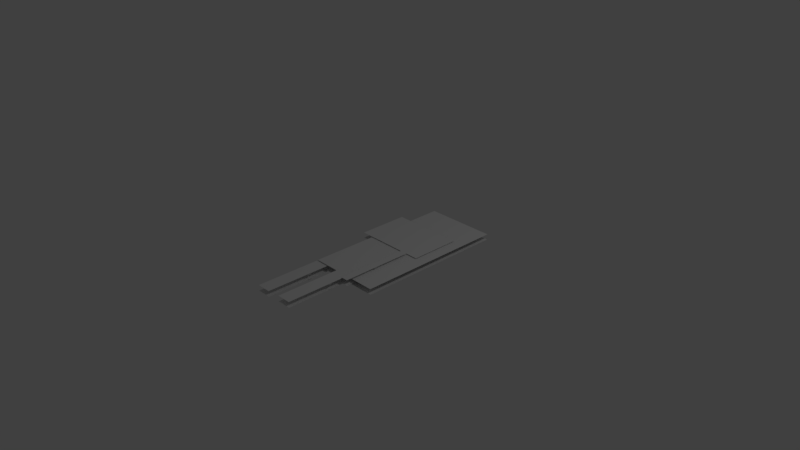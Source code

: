 # Source: sprite.blend  (saved by Blender 2.79.0; exported with 4.5.12 LTS)
import bpy
from mathutils import Matrix  # noqa: F401  (used for matrix-valued properties, if any)

bpy.ops.wm.read_factory_settings(use_empty=True)
scene = bpy.context.scene
scene.name = 'Scene'

# ---- collections
col_collection_1 = bpy.data.collections.new('Collection 1'); scene.collection.children.link(col_collection_1)

# ---- world
world_world = bpy.data.worlds.new('World'); scene.world = world_world
world_world.color = (0.05088, 0.05088, 0.05088)
world_world.use_sun_shadow = False
world_world.sun_shadow_jitter_overblur = 0.0
world_world.cycles.sampling_method = 'MANUAL'

# ---- cameras
cam_camera = bpy.data.cameras.new('Camera')
cam_camera.clip_end = 100.0
cam_camera.lens = 35.0
cam_camera.sensor_width = 32.0
cam_camera.sensor_height = 18.0
cam_camera.ortho_scale = 7.314
cam_camera.dof.focus_distance = 0.0
cam_camera.dof.aperture_fstop = 128.0

# ---- lights
light_lamp = bpy.data.lights.new('Lamp', 'POINT')
light_lamp.transmission_factor = 0.0
light_lamp.cutoff_distance = 30.0
light_lamp.energy = 100.0
light_lamp.shadow_buffer_clip_start = 1.001
light_lamp.shadow_soft_size = 0.1
light_lamp.shadow_maximum_resolution = 0.006
light_lamp.use_absolute_resolution = True

# ---- meshes
me_plane = bpy.data.meshes.new('Plane')
me_plane.from_pydata([(-0.323, -0.5824, -7.719e-06), (0.677, -0.5824, -7.719e-06), (-0.323, 1.518, -7.719e-06), (0.677, 1.518, -7.719e-06), (-0.3362, -0.4824, -0.01193), (-0.1362, -0.4824, -0.01193), (-0.3362, -0.8824, -0.01193), (-0.1362, -0.8824, -0.01193), (0.06382, -0.4824, 0.01408), (0.2638, -0.4824, 0.01408), (0.06382, -0.8824, 0.01408), (0.2638, -0.8824, 0.01408), (0.2638, 0.3176, 0.02964), (0.3638, 0.3176, 0.02964), (0.2638, -0.1824, 0.02964), (0.3638, -0.1824, 0.02964), (-0.323, 0.3176, -0.02217), (-0.223, 0.3176, -0.02217), (-0.323, -0.1824, -0.02217), (-0.223, -0.1824, -0.02217), (-0.4819, 0.3341, 0.01184), (0.5181, 0.3341, 0.01184), (-0.4819, 1.034, 0.01184), (0.5181, 1.034, 0.01184), (-0.3362, -1.482, -0.01193), (-0.1362, -1.482, -0.01193), (-0.3362, -0.8824, -0.01193), (-0.1362, -0.8824, -0.01193), (0.06382, -1.482, 0.01408), (0.2638, -1.482, 0.01408), (0.06382, -0.8824, 0.01408), (0.2638, -0.8824, 0.01408), (0.2638, -0.6824, 0.02964), (0.3638, -0.6824, 0.02964), (0.2638, -0.1824, 0.02964), (0.3638, -0.1824, 0.02964), (-0.323, -0.6824, -0.02217), (-0.223, -0.6824, -0.02217), (-0.323, -0.1824, -0.02217), (-0.223, -0.1824, -0.02217), (-0.223, -0.6325, -0.02217), (0.2638, -0.1824, 0.01682), (0.3638, -0.1824, 0.01682), (-0.323, -0.1824, -0.03498), (-0.223, -0.1824, -0.03498), (-0.3362, -0.8824, -0.02474), (-0.1362, -0.8824, -0.02474), (0.06382, -0.8824, 0.00126), (0.2638, -0.8824, 0.00126), (0.2638, -0.2324, 0.01682), (0.3638, -0.2324, 0.01682), (-0.323, -0.2324, -0.03498), (-0.223, -0.2324, -0.03498), (-0.3362, -0.8325, -0.02474), (-0.1362, -0.8325, -0.02474), (0.06382, -0.8325, 0.00126), (0.2638, -0.8325, 0.00126), (-0.323, -0.5824, -0.07744), (0.677, -0.5824, -0.07744), (-0.323, 1.518, -0.07744), (0.677, 1.518, -0.07744), (-0.3362, -0.4824, -0.08936), (-0.1362, -0.4824, -0.08936), (-0.3362, -0.8824, -0.08936), (-0.1362, -0.8824, -0.08936), (0.06382, -0.4824, -0.06335), (0.2638, -0.4824, -0.06335), (0.06382, -0.8824, -0.06335), (0.2638, -0.8824, -0.06335), (0.2638, 0.3176, -0.04779), (0.3638, 0.3176, -0.04779), (0.2638, -0.1824, -0.04779), (0.3638, -0.1824, -0.04779), (-0.323, 0.3176, -0.0996), (-0.223, 0.3176, -0.0996), (-0.323, -0.1824, -0.0996), (-0.223, -0.1824, -0.0996), (-0.4819, 0.3341, -0.06559), (0.5181, 0.3341, -0.06559), (-0.4819, 1.034, -0.06559), (0.5181, 1.034, -0.06559), (-0.3362, -1.482, -0.08936), (-0.1362, -1.482, -0.08936), (-0.3362, -0.8824, -0.08936), (-0.1362, -0.8824, -0.08936), (0.06382, -1.482, -0.06335), (0.2638, -1.482, -0.06335), (0.06382, -0.8824, -0.06335), (0.2638, -0.8824, -0.06335), (0.2638, -0.6824, -0.04779), (0.3638, -0.6824, -0.04779), (0.2638, -0.1824, -0.04779), (0.3638, -0.1824, -0.04779), (-0.323, -0.6824, -0.0996), (-0.223, -0.6824, -0.0996), (-0.323, -0.1824, -0.0996), (-0.223, -0.1824, -0.0996), (-0.223, -0.6325, -0.0996), (0.2638, -0.1824, -0.06061), (0.3638, -0.1824, -0.06061), (-0.323, -0.1824, -0.1124), (-0.223, -0.1824, -0.1124), (-0.3362, -0.8824, -0.1022), (-0.1362, -0.8824, -0.1022), (0.06382, -0.8824, -0.07617), (0.2638, -0.8824, -0.07617), (0.2638, -0.2324, -0.06061), (0.3638, -0.2324, -0.06061), (-0.323, -0.2324, -0.1124), (-0.223, -0.2324, -0.1124), (-0.3362, -0.8325, -0.1022), (-0.1362, -0.8325, -0.1022), (0.06382, -0.8325, -0.07617), (0.2638, -0.8325, -0.07617)], [(37, 40), (94, 97)], [(0, 1, 3, 2), (6, 7, 5, 4), (10, 11, 9, 8), (14, 15, 13, 12), (18, 19, 17, 16), (20, 21, 23, 22), (24, 25, 27, 26), (28, 29, 31, 30), (32, 33, 35, 34), (36, 37, 39, 38), (44, 43, 51, 52), (42, 41, 49, 50), (47, 48, 56, 55), (45, 46, 54, 53), (57, 59, 60, 58), (63, 61, 62, 64), (67, 65, 66, 68), (71, 69, 70, 72), (75, 73, 74, 76), (77, 79, 80, 78), (81, 83, 84, 82), (85, 87, 88, 86), (89, 91, 92, 90), (93, 95, 96, 94), (101, 109, 108, 100), (99, 107, 106, 98), (104, 112, 113, 105), (102, 110, 111, 103)])
_uv = me_plane.uv_layers.new(name='UVMap')
_uv.uv.foreach_set('vector', [0.8125, 0.5312, 1.0, 0.5312, 0.9999, 0.9999, 0.8125, 1.0, 0.0, 0.9375, 0.03125, 0.9375, 0.03125, 1.0, 0.0, 1.0, 0.0, 0.9375, 0.03125, 0.9375, 0.03125, 1.0, 0.0, 1.0, 0.04688, 0.9062, 0.0625, 0.9062, 0.0625, 1.0, 0.04688, 1.0, 0.04688, 0.9062, 0.0625, 0.9062, 0.0625, 1.0, 0.04688, 1.0, 0.09375, 0.8594, 0.2812, 0.8594, 0.2812, 1.0, 0.09375, 1.0, 0.0, 0.8438, 0.03125, 0.8438, 0.03125, 0.9375, 0.0, 0.9375, 0.0, 0.8438, 0.03125, 0.8438, 0.03125, 0.9375, 0.0, 0.9375, 0.04688, 0.7969, 0.0625, 0.7969, 0.0625, 0.9062, 0.04688, 0.9062, 0.04688, 0.7969, 0.0625, 0.7969, 0.0625, 0.9062, 0.04688, 0.9062, 0.0625, 0.9062, 0.04688, 0.9062, 0.04688, 0.9062, 0.0625, 0.9062, 0.0625, 0.9062, 0.04688, 0.9062, 0.04688, 0.9062, 0.0625, 0.9062, 0.0, 0.9375, 0.03125, 0.9375, 0.03125, 0.9375, 0.0, 0.9375, 0.0, 0.9375, 0.03125, 0.9375, 0.03125, 0.9375, 0.0, 0.9375, 0.6094, 0.5312, 0.6094, 1.0, 0.7969, 1.0, 0.7969, 0.5312, 0.0, 0.9375, 0.0, 1.0, 0.03125, 1.0, 0.03125, 0.9375, 0.0, 0.9375, 0.0, 1.0, 0.03125, 1.0, 0.03125, 0.9375, 0.04688, 0.9062, 0.04688, 1.0, 0.0625, 1.0, 0.0625, 0.9062, 0.04688, 0.9062, 0.04688, 1.0, 0.0625, 1.0, 0.0625, 0.9062, 0.2969, 0.8594, 0.2969, 1.0, 0.4844, 1.0, 0.4844, 0.8594, 0.0, 0.8438, 0.0, 0.9375, 0.03125, 0.9375, 0.03125, 0.8438, 0.0, 0.8438, 0.0, 0.9375, 0.03125, 0.9375, 0.03125, 0.8438, 0.04688, 0.7969, 0.04688, 0.9062, 0.0625, 0.9062, 0.0625, 0.7969, 0.04688, 0.7969, 0.04688, 0.9062, 0.0625, 0.9062, 0.0625, 0.7969, 0.0625, 0.9062, 0.0625, 0.9062, 0.04688, 0.9062, 0.04688, 0.9062, 0.0625, 0.9062, 0.0625, 0.9062, 0.04688, 0.9062, 0.04688, 0.9062, 0.0, 0.9375, 0.0, 0.9375, 0.03125, 0.9375, 0.03125, 0.9375, 0.0, 0.9375, 0.0, 0.9375, 0.03125, 0.9375, 0.03125, 0.9375])
me_plane.use_remesh_preserve_volume = False
me_plane.use_remesh_preserve_attributes = False
me_plane.use_mirror_vertex_groups = False
me_plane.update()
arm_armature_001 = bpy.data.armatures.new('Armature.001')  # bones are not reproduced

# ---- objects
ob_armature = bpy.data.objects.new('Armature', arm_armature_001)
ob_plane = bpy.data.objects.new('Plane', me_plane)
ob_lamp = bpy.data.objects.new('Lamp', light_lamp)
ob_camera = bpy.data.objects.new('Camera', cam_camera)

# ---- transforms, parenting, visibility, modifiers, constraints
ob_armature.location = (0.0, 0.0, 0.0)
ob_armature.show_in_front = True
ob_armature.lineart.crease_threshold = 0.0
ob_plane.parent = ob_armature
ob_plane.location = (0.0, 0.0, 8e-06)
ob_plane.lineart.crease_threshold = 0.0
_vg = ob_plane.vertex_groups.new(name='body')
_vg.add([0, 1, 2, 3, 57, 58, 59, 60], 1.0, 'REPLACE')
_vg = ob_plane.vertex_groups.new(name='head')
_vg.add([20, 21, 22, 23, 77, 78, 79, 80], 1.0, 'REPLACE')
_vg = ob_plane.vertex_groups.new(name='bicep.l')
_vg.add([12, 13, 14, 15, 41, 42, 49, 50, 69, 70, 71, 72, 98, 99, 106, 107], 1.0, 'REPLACE')
_vg = ob_plane.vertex_groups.new(name='forearm.l')
_vg.add([32, 33, 34, 35, 89, 90, 91, 92], 1.0, 'REPLACE')
_vg = ob_plane.vertex_groups.new(name='bicep.r')
_vg.add([16, 17, 18, 19, 43, 44, 51, 52, 73, 74, 75, 76, 100, 101, 108, 109], 1.0, 'REPLACE')
_vg = ob_plane.vertex_groups.new(name='forearm.r')
_vg.add([36, 37, 38, 39, 40, 93, 94, 95, 96, 97], 1.0, 'REPLACE')
_vg = ob_plane.vertex_groups.new(name='thigh.r')
_vg.add([4, 5, 6, 7, 61, 62, 63, 64], 1.0, 'REPLACE')
_vg = ob_plane.vertex_groups.new(name='shin.r')
_vg.add([24, 25, 26, 27, 45, 46, 53, 54, 81, 82, 83, 84, 102, 103, 110, 111], 1.0, 'REPLACE')
_vg = ob_plane.vertex_groups.new(name='thigh.l')
_vg.add([8, 9, 10, 11, 65, 66, 67, 68], 1.0, 'REPLACE')
_vg = ob_plane.vertex_groups.new(name='shin.l')
_vg.add([28, 29, 30, 31, 47, 48, 55, 56, 85, 86, 87, 88, 104, 105, 112, 113], 1.0, 'REPLACE')
_m = ob_plane.modifiers.new('Armature', 'ARMATURE')
_m.object = ob_armature
ob_lamp.parent = ob_plane
ob_lamp.matrix_parent_inverse = Matrix(((1.0, 0.0, 0.0, 0.177), (0.0, 1.0, 0.0, 0.5176), (0.0, 0.0, 1.0, -7.719e-06), (0.0, 0.0, 0.0, 1.0)))
ob_lamp.location = (4.076, 1.005, 5.904)
ob_lamp.rotation_euler = (0.6503, 0.05522, 1.866)
ob_lamp.lock_rotations_4d = False
ob_lamp.empty_display_type = 'ARROWS'
ob_lamp.color = (0.0, 0.0, 0.0, 0.0)
ob_lamp.lineart.crease_threshold = 0.0
ob_camera.location = (7.481, -6.508, 5.344)
ob_camera.rotation_euler = (1.109, 0.0, 0.8149)
ob_camera.lock_rotations_4d = False
ob_camera.empty_display_type = 'ARROWS'
ob_camera.color = (0.0, 0.0, 0.0, 0.0)
ob_camera.display_type = 'WIRE'
ob_camera.lineart.crease_threshold = 0.0

# ---- collection membership
col_collection_1.objects.link(ob_armature)
col_collection_1.objects.link(ob_plane)
col_collection_1.objects.link(ob_lamp)
col_collection_1.objects.link(ob_camera)

# ---- scene / render settings (as saved in the file)
scene.camera = ob_camera
scene.frame_start = 1; scene.frame_end = 250; scene.frame_set(0)
scene.render.engine = 'BLENDER_EEVEE_NEXT'
scene.render.resolution_percentage = 50
scene.render.dither_intensity = 0.0
scene.cycles.use_denoising = False
scene.cycles.samples = 128
scene.cycles.sampling_pattern = 'TABULATED_SOBOL'
scene.cycles.use_adaptive_sampling = False
scene.cycles.use_light_tree = False
scene.cycles.blur_glossy = 0.0
scene.cycles.sample_clamp_indirect = 0.0
scene.view_settings.view_transform = 'Standard'
bpy.context.view_layer.update()
